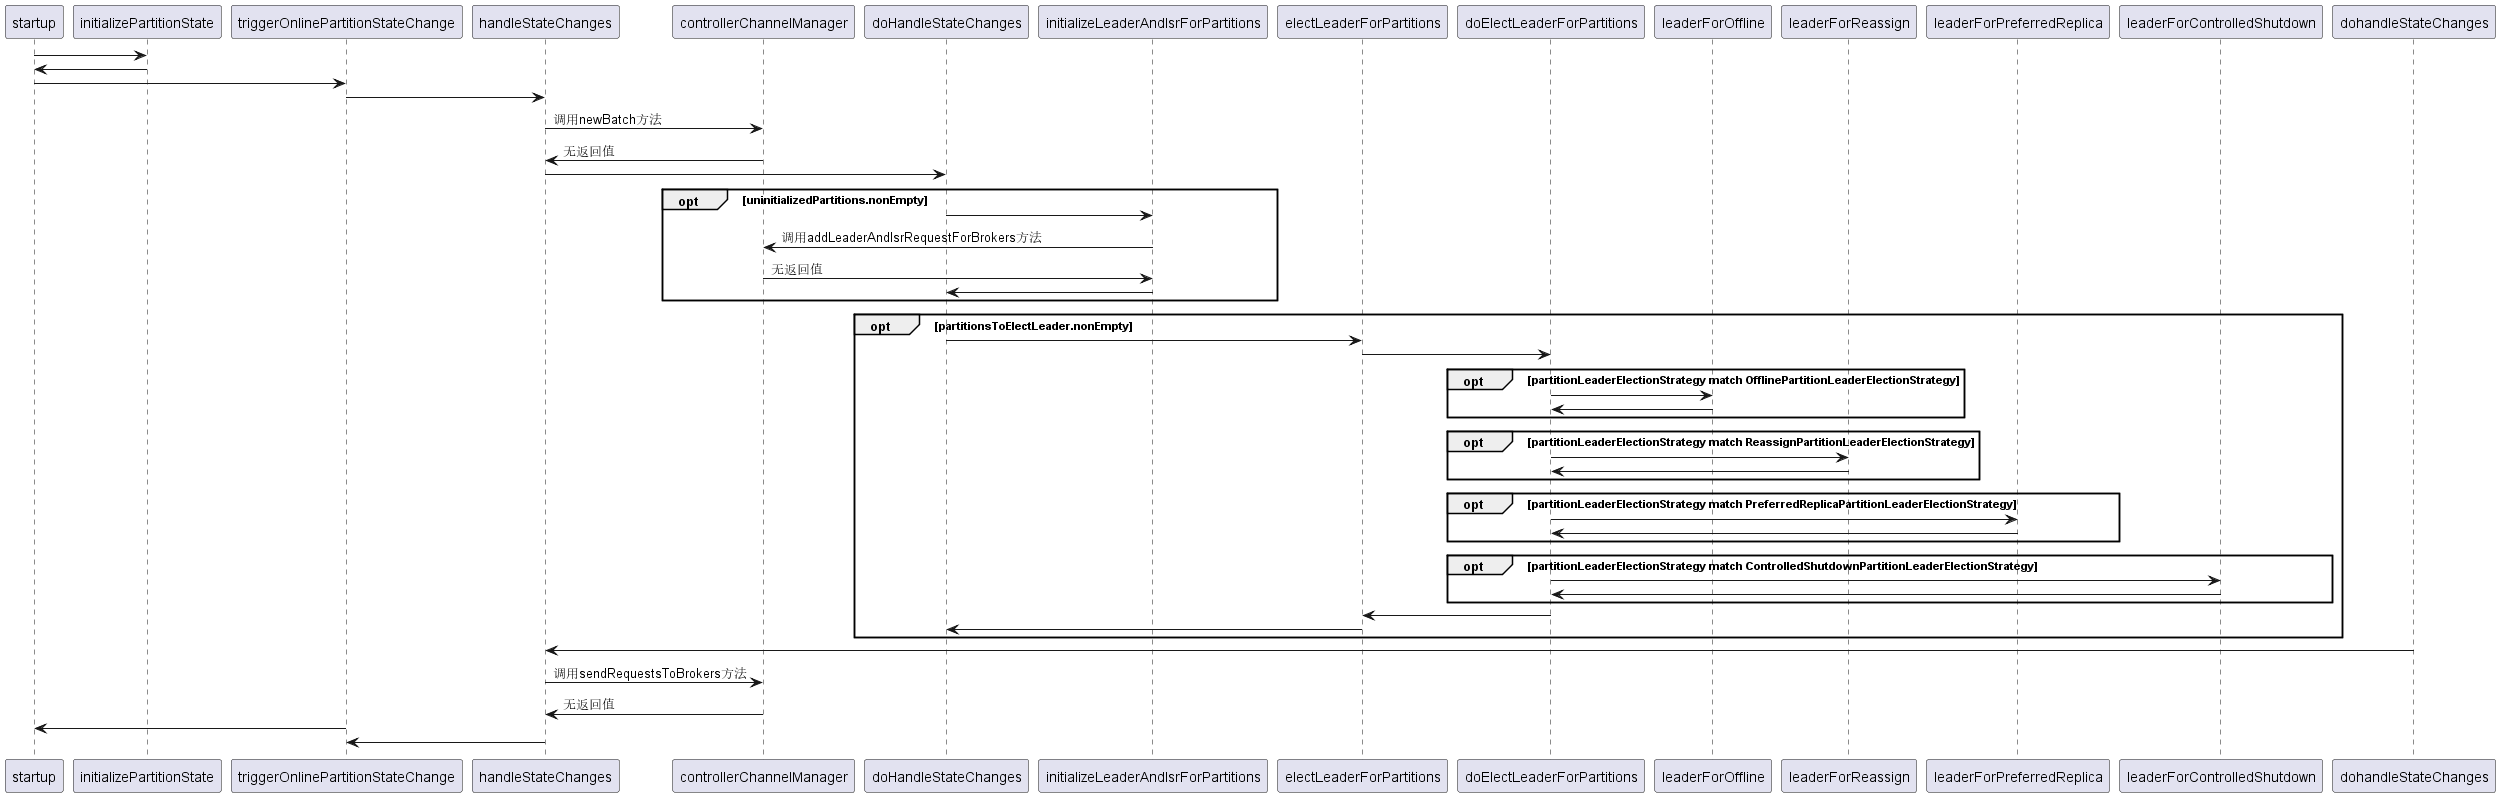

The diagram above was rendered by PlantUML. Its source (embedded in the PNG):
@startuml
' actor Actor
' autonumber
' startup()-> initializePartitionState(): 调用updateAssignedReplicasForPartition()方法
' initializePartitionState()-> startup():获取partitionReplicaAssignment变量

' startup()-> triggerOnlinePartitionStateChange()
' triggerOnlinePartitionStateChange()-> handleStateChanges() 

' handleStateChanges()-> controllerChannelManager: 调用newBatch()方法
' controllerChannelManager-> handleStateChanges():无返回值

' handleStateChanges()-> doHandleStateChanges()

' doHandleStateChanges()-> initializeLeaderAndIsrForPartitions()
' initializeLeaderAndIsrForPartitions()-> controllerChannelManager: 调用addLeaderAndIsrRequestForBrokers()方法
' controllerChannelManager-> initializeLeaderAndIsrForPartitions(): 无返回值
' initializeLeaderAndIsrForPartitions()-> doHandleStateChanges()

' doHandleStateChanges()-> electLeaderForPartitions()
' electLeaderForPartitions()-> doElectLeaderForPartitions()

' doElectLeaderForPartitions()-> leaderForOffline()
' leaderForOffline()-> doElectLeaderForPartitions()
' doElectLeaderForPartitions()-> leaderForReassign()
' leaderForReassign()-> doElectLeaderForPartitions()
' doElectLeaderForPartitions()-> leaderForPreferredReplica() 
' leaderForPreferredReplica()-> doElectLeaderForPartitions()
' doElectLeaderForPartitions()-> leaderForControlledShutdown()
' leaderForControlledShutdown()-> doElectLeaderForPartitions() 

' doElectLeaderForPartitions()-> electLeaderForPartitions() 
' electLeaderForPartitions()-> doHandleStateChanges()

' dohandleStateChanges()-> HandleStateChanges()

' handleStateChanges()-> controllerChannelManager: 调用sendRequestsToBrokers()方法
' controllerChannelManager-> handleStateChanges():无返回值

' triggerOnlinePartitionStateChange()-> startup()
' handleStateChanges()-> triggerOnlinePartitionStateChange() 
startup-> initializePartitionState:
initializePartitionState-> startup:

startup-> triggerOnlinePartitionStateChange
triggerOnlinePartitionStateChange-> handleStateChanges 

handleStateChanges-> controllerChannelManager: 调用newBatch方法
controllerChannelManager-> handleStateChanges:无返回值

handleStateChanges-> doHandleStateChanges

opt uninitializedPartitions.nonEmpty
doHandleStateChanges-> initializeLeaderAndIsrForPartitions
initializeLeaderAndIsrForPartitions-> controllerChannelManager: 调用addLeaderAndIsrRequestForBrokers方法
controllerChannelManager-> initializeLeaderAndIsrForPartitions: 无返回值
initializeLeaderAndIsrForPartitions-> doHandleStateChanges
end

opt partitionsToElectLeader.nonEmpty
doHandleStateChanges-> electLeaderForPartitions
electLeaderForPartitions-> doElectLeaderForPartitions

opt partitionLeaderElectionStrategy match OfflinePartitionLeaderElectionStrategy
doElectLeaderForPartitions-> leaderForOffline
leaderForOffline-> doElectLeaderForPartitions
end
opt partitionLeaderElectionStrategy match ReassignPartitionLeaderElectionStrategy
doElectLeaderForPartitions-> leaderForReassign
leaderForReassign-> doElectLeaderForPartitions
end
opt partitionLeaderElectionStrategy match PreferredReplicaPartitionLeaderElectionStrategy
doElectLeaderForPartitions-> leaderForPreferredReplica 
leaderForPreferredReplica-> doElectLeaderForPartitions
end
opt partitionLeaderElectionStrategy match ControlledShutdownPartitionLeaderElectionStrategy
doElectLeaderForPartitions-> leaderForControlledShutdown
leaderForControlledShutdown-> doElectLeaderForPartitions 
end

doElectLeaderForPartitions-> electLeaderForPartitions 
electLeaderForPartitions-> doHandleStateChanges
end

dohandleStateChanges-> handleStateChanges

handleStateChanges-> controllerChannelManager: 调用sendRequestsToBrokers方法
controllerChannelManager-> handleStateChanges:无返回值

triggerOnlinePartitionStateChange-> startup
handleStateChanges-> triggerOnlinePartitionStateChange 

@enduml